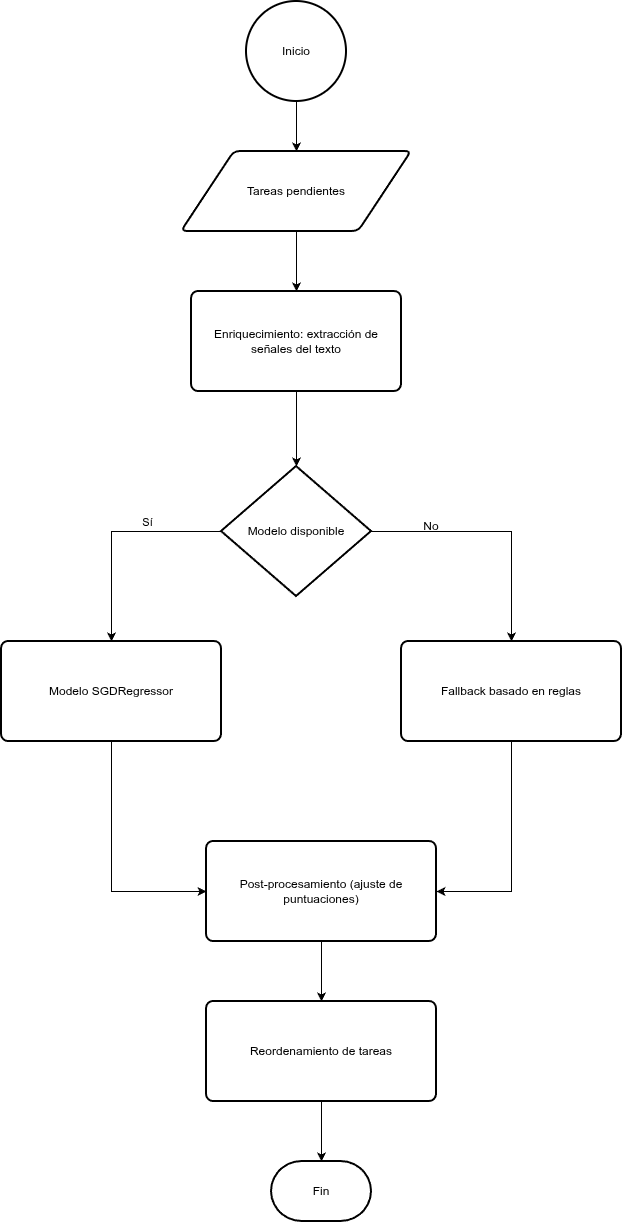

The diagram above was exported from draw.io. Its source (the exported page's mxGraphModel, read from the mxfile embedded in the PNG):
<mxGraphModel dx="976" dy="722" grid="1" gridSize="10" guides="1" tooltips="1" connect="1" arrows="1" fold="1" page="1" pageScale="1" pageWidth="850" pageHeight="1100" math="0" shadow="0">
  <root>
    <mxCell id="0" />
    <mxCell id="1" parent="0" />
    <mxCell id="-w3y3ftI4xQi5ewKEL8n-5" style="edgeStyle=orthogonalEdgeStyle;rounded=0;orthogonalLoop=1;jettySize=auto;html=1;entryX=0.5;entryY=0;entryDx=0;entryDy=0;" edge="1" parent="1" source="-w3y3ftI4xQi5ewKEL8n-1" target="-w3y3ftI4xQi5ewKEL8n-4">
      <mxGeometry relative="1" as="geometry" />
    </mxCell>
    <mxCell id="-w3y3ftI4xQi5ewKEL8n-1" value="Tareas&amp;nbsp;pendientes" style="shape=parallelogram;html=1;strokeWidth=2;perimeter=parallelogramPerimeter;whiteSpace=wrap;rounded=1;arcSize=12;size=0.23;" vertex="1" parent="1">
      <mxGeometry x="325" y="170" width="230" height="80" as="geometry" />
    </mxCell>
    <mxCell id="-w3y3ftI4xQi5ewKEL8n-3" style="edgeStyle=orthogonalEdgeStyle;rounded=0;orthogonalLoop=1;jettySize=auto;html=1;entryX=0.5;entryY=0;entryDx=0;entryDy=0;" edge="1" parent="1" source="-w3y3ftI4xQi5ewKEL8n-2" target="-w3y3ftI4xQi5ewKEL8n-1">
      <mxGeometry relative="1" as="geometry" />
    </mxCell>
    <mxCell id="-w3y3ftI4xQi5ewKEL8n-2" value="Inicio" style="strokeWidth=2;html=1;shape=mxgraph.flowchart.start_2;whiteSpace=wrap;" vertex="1" parent="1">
      <mxGeometry x="390" y="20" width="100" height="100" as="geometry" />
    </mxCell>
    <mxCell id="-w3y3ftI4xQi5ewKEL8n-4" value="Enriquecimiento: extracción de señales del texto" style="rounded=1;whiteSpace=wrap;html=1;absoluteArcSize=1;arcSize=14;strokeWidth=2;" vertex="1" parent="1">
      <mxGeometry x="335" y="310" width="210" height="100" as="geometry" />
    </mxCell>
    <mxCell id="-w3y3ftI4xQi5ewKEL8n-10" style="edgeStyle=orthogonalEdgeStyle;rounded=0;orthogonalLoop=1;jettySize=auto;html=1;exitX=1;exitY=0.5;exitDx=0;exitDy=0;exitPerimeter=0;entryX=0.5;entryY=0;entryDx=0;entryDy=0;" edge="1" parent="1" source="-w3y3ftI4xQi5ewKEL8n-6" target="-w3y3ftI4xQi5ewKEL8n-9">
      <mxGeometry relative="1" as="geometry" />
    </mxCell>
    <mxCell id="-w3y3ftI4xQi5ewKEL8n-12" style="edgeStyle=orthogonalEdgeStyle;rounded=0;orthogonalLoop=1;jettySize=auto;html=1;exitX=0;exitY=0.5;exitDx=0;exitDy=0;exitPerimeter=0;entryX=0.5;entryY=0;entryDx=0;entryDy=0;" edge="1" parent="1" source="-w3y3ftI4xQi5ewKEL8n-6" target="-w3y3ftI4xQi5ewKEL8n-8">
      <mxGeometry relative="1" as="geometry" />
    </mxCell>
    <mxCell id="-w3y3ftI4xQi5ewKEL8n-13" value="Sí" style="edgeLabel;html=1;align=center;verticalAlign=middle;resizable=0;points=[];" vertex="1" connectable="0" parent="-w3y3ftI4xQi5ewKEL8n-12">
      <mxGeometry x="-0.3527" y="3" relative="1" as="geometry">
        <mxPoint x="-4" y="-13" as="offset" />
      </mxGeometry>
    </mxCell>
    <mxCell id="-w3y3ftI4xQi5ewKEL8n-6" value="Modelo disponible" style="strokeWidth=2;html=1;shape=mxgraph.flowchart.decision;whiteSpace=wrap;" vertex="1" parent="1">
      <mxGeometry x="365" y="485" width="150" height="130" as="geometry" />
    </mxCell>
    <mxCell id="-w3y3ftI4xQi5ewKEL8n-7" style="edgeStyle=orthogonalEdgeStyle;rounded=0;orthogonalLoop=1;jettySize=auto;html=1;exitX=0.5;exitY=1;exitDx=0;exitDy=0;entryX=0.5;entryY=0;entryDx=0;entryDy=0;entryPerimeter=0;" edge="1" parent="1" source="-w3y3ftI4xQi5ewKEL8n-4" target="-w3y3ftI4xQi5ewKEL8n-6">
      <mxGeometry relative="1" as="geometry" />
    </mxCell>
    <mxCell id="-w3y3ftI4xQi5ewKEL8n-16" style="edgeStyle=orthogonalEdgeStyle;rounded=0;orthogonalLoop=1;jettySize=auto;html=1;exitX=0.5;exitY=1;exitDx=0;exitDy=0;entryX=0;entryY=0.5;entryDx=0;entryDy=0;" edge="1" parent="1" source="-w3y3ftI4xQi5ewKEL8n-8" target="-w3y3ftI4xQi5ewKEL8n-15">
      <mxGeometry relative="1" as="geometry" />
    </mxCell>
    <mxCell id="-w3y3ftI4xQi5ewKEL8n-8" value="Modelo SGDRegressor" style="rounded=1;whiteSpace=wrap;html=1;absoluteArcSize=1;arcSize=14;strokeWidth=2;" vertex="1" parent="1">
      <mxGeometry x="145" y="660" width="220" height="100" as="geometry" />
    </mxCell>
    <mxCell id="-w3y3ftI4xQi5ewKEL8n-17" style="edgeStyle=orthogonalEdgeStyle;rounded=0;orthogonalLoop=1;jettySize=auto;html=1;exitX=0.5;exitY=1;exitDx=0;exitDy=0;entryX=1;entryY=0.5;entryDx=0;entryDy=0;" edge="1" parent="1" source="-w3y3ftI4xQi5ewKEL8n-9" target="-w3y3ftI4xQi5ewKEL8n-15">
      <mxGeometry relative="1" as="geometry" />
    </mxCell>
    <mxCell id="-w3y3ftI4xQi5ewKEL8n-9" value="Fallback basado en reglas" style="rounded=1;whiteSpace=wrap;html=1;absoluteArcSize=1;arcSize=14;strokeWidth=2;" vertex="1" parent="1">
      <mxGeometry x="545" y="660" width="220" height="100" as="geometry" />
    </mxCell>
    <mxCell id="-w3y3ftI4xQi5ewKEL8n-14" value="No" style="text;html=1;whiteSpace=wrap;strokeColor=none;fillColor=none;align=center;verticalAlign=middle;rounded=0;" vertex="1" parent="1">
      <mxGeometry x="545" y="530" width="60" height="30" as="geometry" />
    </mxCell>
    <mxCell id="-w3y3ftI4xQi5ewKEL8n-19" style="edgeStyle=orthogonalEdgeStyle;rounded=0;orthogonalLoop=1;jettySize=auto;html=1;exitX=0.5;exitY=1;exitDx=0;exitDy=0;entryX=0.5;entryY=0;entryDx=0;entryDy=0;" edge="1" parent="1" source="-w3y3ftI4xQi5ewKEL8n-15" target="-w3y3ftI4xQi5ewKEL8n-18">
      <mxGeometry relative="1" as="geometry" />
    </mxCell>
    <mxCell id="-w3y3ftI4xQi5ewKEL8n-15" value="Post-procesamiento (ajuste de puntuaciones)" style="rounded=1;whiteSpace=wrap;html=1;absoluteArcSize=1;arcSize=14;strokeWidth=2;" vertex="1" parent="1">
      <mxGeometry x="350" y="860" width="230" height="100" as="geometry" />
    </mxCell>
    <mxCell id="-w3y3ftI4xQi5ewKEL8n-18" value="Reordenamiento de tareas" style="rounded=1;whiteSpace=wrap;html=1;absoluteArcSize=1;arcSize=14;strokeWidth=2;" vertex="1" parent="1">
      <mxGeometry x="350" y="1020" width="230" height="100" as="geometry" />
    </mxCell>
    <mxCell id="-w3y3ftI4xQi5ewKEL8n-20" value="Fin" style="strokeWidth=2;html=1;shape=mxgraph.flowchart.terminator;whiteSpace=wrap;" vertex="1" parent="1">
      <mxGeometry x="415" y="1180" width="100" height="60" as="geometry" />
    </mxCell>
    <mxCell id="-w3y3ftI4xQi5ewKEL8n-21" style="edgeStyle=orthogonalEdgeStyle;rounded=0;orthogonalLoop=1;jettySize=auto;html=1;exitX=0.5;exitY=1;exitDx=0;exitDy=0;entryX=0.5;entryY=0;entryDx=0;entryDy=0;entryPerimeter=0;" edge="1" parent="1" source="-w3y3ftI4xQi5ewKEL8n-18" target="-w3y3ftI4xQi5ewKEL8n-20">
      <mxGeometry relative="1" as="geometry" />
    </mxCell>
  </root>
</mxGraphModel>